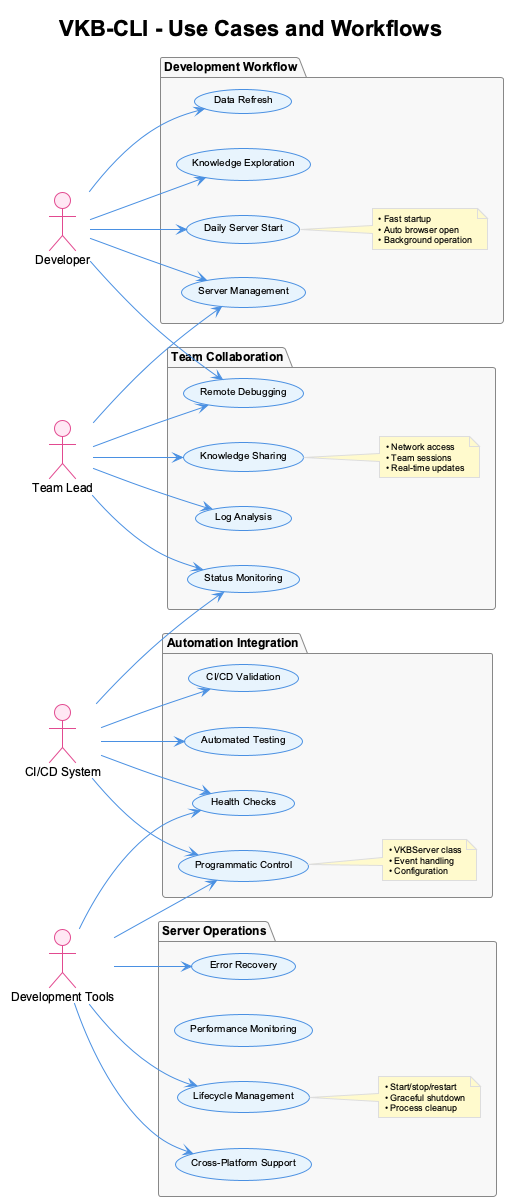

The diagram above was rendered by PlantUML. Its source (embedded in the PNG):
@startuml vkb-cli-use-cases
!include _standard-style.puml

title VKB-CLI - Use Cases and Workflows

skinparam usecase {
  BackgroundColor #E8F4FD
  BorderColor #4A90E2
  FontSize 10
  FontColor #000000
}
skinparam actor {
  BackgroundColor #FFE8F4
  BorderColor #E24A90
  FontSize 12
  FontColor #000000
}
skinparam package {
  BackgroundColor #F8F8F8
  BorderColor #888888
  FontSize 12
  FontColor #000000
}
skinparam note {
  BackgroundColor #FFFACD
  FontSize 9
  FontColor #000000
}

left to right direction

actor "Developer" as dev
actor "Team Lead" as lead  
actor "CI/CD System" as ci
actor "Development Tools" as tools

package "Development Workflow" {
  usecase "Daily Server Start" as start
  usecase "Knowledge Exploration" as explore
  usecase "Data Refresh" as refresh
  usecase "Server Management" as manage
  
  note right of start
    • Fast startup
    • Auto browser open
    • Background operation
  end note
}

package "Team Collaboration" {
  usecase "Knowledge Sharing" as share
  usecase "Remote Debugging" as debug
  usecase "Status Monitoring" as monitor
  usecase "Log Analysis" as logs
  
  note right of share
    • Network access
    • Team sessions
    • Real-time updates
  end note
}

package "Automation Integration" {
  usecase "Programmatic Control" as api
  usecase "Health Checks" as health
  usecase "Automated Testing" as test
  usecase "CI/CD Validation" as validate
  
  note right of api
    • VKBServer class
    • Event handling
    • Configuration
  end note
}

package "Server Operations" {
  usecase "Lifecycle Management" as lifecycle
  usecase "Error Recovery" as recovery
  usecase "Performance Monitoring" as perf
  usecase "Cross-Platform Support" as platform
  
  note right of lifecycle
    • Start/stop/restart
    • Graceful shutdown
    • Process cleanup
  end note
}

' Developer workflows
dev --> start
dev --> explore
dev --> refresh
dev --> manage

' Team lead workflows  
lead --> share
lead --> monitor
lead --> logs
lead --> debug

' CI/CD workflows
ci --> health
ci --> test
ci --> validate
ci --> api

' Development tools integration
tools --> api
tools --> lifecycle
tools --> recovery
tools --> platform

' Cross-cutting concerns
dev --> debug
lead --> manage
ci --> monitor
tools --> health

@enduml